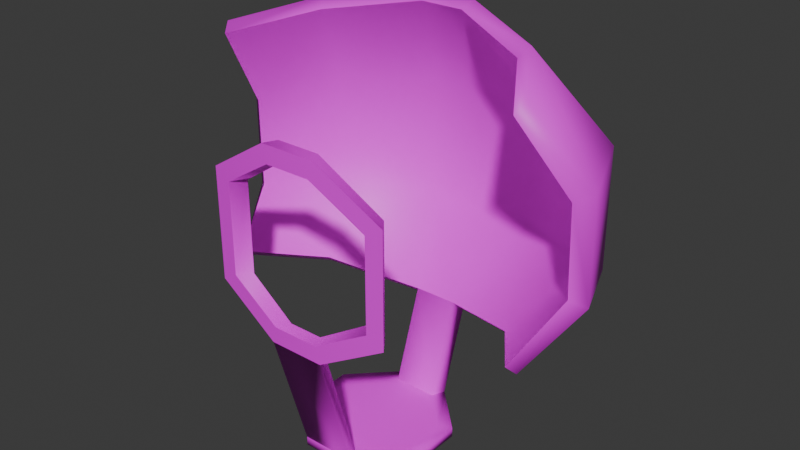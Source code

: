 # Source: flect.blend  (saved by Blender 4.4.30; exported with 4.5.12 LTS)
import bpy
from mathutils import Matrix  # noqa: F401  (used for matrix-valued properties, if any)

bpy.ops.wm.read_factory_settings(use_empty=True)
scene = bpy.context.scene
scene.name = 'Scene'

# ---- collections
col_collection = bpy.data.collections.new('Collection'); scene.collection.children.link(col_collection)

# ---- images (referenced by path relative to the original .blend; pixels are not part of the script)
import os
ASSET_DIR = os.environ.get("B2B_ASSET_DIR", "")  # directory of the original .blend (textures are referenced by path, not embedded)
HERE = os.path.dirname(os.path.abspath(__file__))  # packed textures are extracted next to this script under _unpacked/

def load_image(name, relpath, width, height, colorspace="sRGB"):
    """Load a texture the original file referenced (path relative to the .blend, or extracted next to this script)."""
    p = next((c for c in (os.path.join(HERE, relpath), os.path.join(ASSET_DIR, relpath)) if relpath and os.path.exists(c)), "")
    if p:
        img = bpy.data.images.load(p, check_existing=True)
        img.name = name
    else:  # same state as the original file: an image datablock whose file is absent (Cycles renders it pink)
        img = bpy.data.images.new(name, width, height)
        img.source = "FILE"
        img.filepath = "//" + (relpath or name)
    img.colorspace_settings.name = colorspace
    return img
img_flect = load_image('flect', 'flect.png', 1024, 1024, 'sRGB')

# ---- materials (node trees are filled in below, after node groups)
mat_material = bpy.data.materials.new('Material')

# ---- material node trees
mat_material.use_nodes = True; mat_material.node_tree.nodes.clear()
_N = mat_material.node_tree.nodes; _L = mat_material.node_tree.links
n0 = _N.new('ShaderNodeBsdfPrincipled'); n0.name = 'Principled BSDF'; n0.location = (10, 300)
n1 = _N.new('ShaderNodeOutputMaterial'); n1.name = 'Material Output'; n1.location = (300, 300)
n2 = _N.new('ShaderNodeTexImage'); n2.name = 'Image Texture'; n2.location = (-328, 222)
n2.image = img_flect
_L.new(n0.outputs[0], n1.inputs[0])
_L.new(n2.outputs[0], n0.inputs[0])
n1.is_active_output = True

# ---- world
world_world = bpy.data.worlds.new('World'); scene.world = world_world
world_world.use_nodes = True; world_world.node_tree.nodes.clear()
_N = world_world.node_tree.nodes; _L = world_world.node_tree.links
n0 = _N.new('ShaderNodeOutputWorld'); n0.name = 'World Output'; n0.location = (300, 300)
n1 = _N.new('ShaderNodeBackground'); n1.name = 'Background'; n1.location = (10, 300)
n1.inputs[0].default_value = (0.05088, 0.05088, 0.05088, 1.0)
_L.new(n1.outputs[0], n0.inputs[0])
n0.is_active_output = True
world_world.color = (0.05088, 0.05088, 0.05088)
world_world.sun_shadow_jitter_overblur = 0.0

# ---- meshes
me_cube_004 = bpy.data.meshes.new('Cube.004')
me_cube_004.from_pydata([(0.424, -1.072, 4.983), (-0.424, 1.072, 4.983), (-1.072, 0.424, 4.983), (-1.072, -0.424, 4.983), (-0.424, -1.072, 4.983), (0.424, 1.072, 4.983), (1.072, 0.424, 4.983), (1.072, -0.424, 4.983), (0.424, 1.518, 11.16), (0.3349, 1.374, 11.03), (-0.3349, 1.374, 11.03), (-0.424, 1.518, 11.16), (0.8762, 2.473, 9.503), (-0.8762, 2.473, 9.503), (1.109, 2.651, 9.593), (-1.109, 2.651, 9.593), (1.109, 2.648, 7.483), (0.8762, 2.476, 7.583), (-0.8762, 2.476, 7.583), (-1.109, 2.648, 7.483), (0.3349, 1.35, 6.55), (-0.3349, 1.35, 6.55), (0.424, 1.489, 6.408), (-0.424, 1.489, 6.408), (0.3349, 0.8734, 5.124), (0.8734, 0.3349, 5.124), (-0.3349, -0.8734, 5.124), (-0.8734, -0.3349, 5.124), (0.8734, -0.3349, 5.124), (0.3349, -0.8734, 5.124), (-0.8734, 0.3349, 5.124), (-0.3349, 0.8734, 5.124), (0.424, 1.072, 5.124), (1.072, 0.424, 5.124), (-0.424, -1.072, 5.124), (-1.072, -0.424, 5.124), (1.072, -0.424, 5.124), (0.424, -1.072, 5.124), (-1.072, 0.424, 5.124), (-0.424, 1.072, 5.124), (-2.178, 1.758, 9.389), (-2.192, 1.778, 7.744), (-2.453, 1.932, 9.482), (-2.457, 1.937, 7.628), (2.453, 1.932, 9.482), (2.457, 1.937, 7.628), (2.192, 1.778, 7.744), (2.178, 1.758, 9.389), (1.657, 0.7917, 6.859), (1.646, 0.7796, 10.8), (1.763, 0.9305, 6.717), (-1.657, 0.7917, 6.859), (-1.763, 0.9305, 6.717), (1.753, 0.9237, 10.94), (-1.753, 0.9237, 10.94), (-1.646, 0.7796, 10.8), (-2.73, 0.4955, 9.274), (-2.754, 0.5327, 7.896), (-2.961, 0.6706, 9.367), (-2.976, 0.6911, 7.779), (2.961, 0.6706, 9.367), (2.976, 0.6911, 7.779), (2.754, 0.5327, 7.896), (2.73, 0.4955, 9.274), (2.408, -0.3017, 7.164), (2.384, -0.3581, 10.58), (2.497, -0.1628, 7.022), (-2.408, -0.3017, 7.164), (-2.497, -0.1628, 7.022), (2.473, -0.214, 10.71), (-2.473, -0.214, 10.71), (-2.384, -0.3581, 10.58), (-0.3559, -1.617, 7.279), (0.3559, -1.617, 7.279), (-0.2631, -1.419, 7.279), (0.2631, -1.419, 7.279), (-0.3504, -1.618, 9.633), (0.3504, -1.618, 9.633), (-0.2574, -1.419, 9.633), (0.2574, -1.419, 9.633), (-1.021, -1.339, 7.735), (-1.17, -1.536, 7.74), (1.17, -1.536, 7.74), (1.021, -1.339, 7.735), (-1.021, -1.339, 9.13), (-1.17, -1.536, 9.125), (1.17, -1.536, 9.125), (1.021, -1.339, 9.13), (-0.424, -1.61, 7.018), (0.424, -1.61, 7.018), (-0.3349, -1.411, 7.018), (0.3349, -1.411, 7.018), (-0.424, -1.61, 9.894), (0.424, -1.61, 9.894), (-0.3349, -1.411, 9.894), (0.3349, -1.411, 9.894), (1.43, -1.511, 7.587), (1.43, -1.511, 9.271), (1.281, -1.312, 9.271), (1.281, -1.312, 7.587), (-1.281, -1.312, 9.271), (-1.281, -1.312, 7.587), (-1.43, -1.511, 9.271), (-1.43, -1.511, 7.587)], [], [(7, 0, 37, 36), (17, 18, 13, 12), (9, 8, 53, 49), (15, 14, 8, 11), (19, 16, 14, 15), (13, 18, 41, 40), (20, 21, 18, 17), (22, 20, 48, 50), (23, 22, 16, 19), (21, 23, 52, 51), (24, 31, 21, 20), (39, 32, 22, 23), (31, 39, 23, 21), (15, 11, 54, 42), (12, 13, 10, 9), (23, 19, 43, 52), (9, 10, 11, 8), (5, 6, 33, 32), (0, 4, 34, 37), (6, 7, 36, 33), (2, 1, 39, 38), (4, 3, 35, 34), (3, 2, 38, 35), (1, 5, 32, 39), (25, 24, 32, 33), (27, 26, 34, 35), (29, 28, 36, 37), (31, 30, 38, 39), (32, 24, 20, 22), (28, 25, 33, 36), (30, 27, 35, 38), (37, 34, 88, 89), (2, 3, 4, 0, 7, 6, 5, 1), (28, 29, 26, 27, 30, 31, 24, 25), (45, 50, 66, 61), (53, 44, 60, 69), (40, 41, 57, 56), (47, 49, 65, 63), (50, 48, 64, 66), (48, 46, 62, 64), (20, 17, 46, 48), (19, 15, 42, 43), (10, 13, 40, 55), (12, 9, 49, 47), (14, 16, 45, 44), (16, 22, 50, 45), (8, 14, 44, 53), (17, 12, 47, 46), (18, 21, 51, 41), (11, 10, 55, 54), (57, 59, 58, 56), (60, 63, 65, 69), (66, 64, 62, 61), (61, 62, 63, 60), (67, 68, 59, 57), (56, 58, 70, 71), (43, 42, 58, 59), (54, 55, 71, 70), (41, 51, 67, 57), (44, 45, 61, 60), (42, 54, 70, 58), (52, 43, 59, 68), (46, 47, 63, 62), (49, 53, 69, 65), (55, 40, 56, 71), (51, 52, 68, 67), (91, 89, 96, 99), (34, 26, 90, 88), (26, 29, 91, 90), (29, 37, 89, 91), (94, 95, 93, 92), (84, 80, 81, 85), (78, 84, 85, 76), (79, 78, 76, 77), (99, 96, 97, 98), (103, 101, 100, 102), (87, 79, 77, 86), (94, 92, 102, 100), (83, 87, 86, 82), (75, 83, 82, 73), (88, 90, 101, 103), (93, 95, 98, 97), (72, 73, 89, 88), (75, 74, 90, 91), (77, 76, 92, 93), (78, 79, 95, 94), (82, 86, 97, 96), (87, 83, 99, 98), (80, 84, 100, 101), (85, 81, 103, 102), (84, 78, 94, 100), (74, 80, 101, 90), (73, 82, 96, 89), (83, 75, 91, 99), (86, 77, 93, 97), (76, 85, 102, 92), (81, 72, 88, 103), (79, 87, 98, 95), (80, 74, 72, 81), (74, 75, 73, 72)])
me_cube_004.polygons.foreach_set('use_smooth', [True] * 100)
_k = set([(9, 10), (9, 49), (10, 55), (20, 21), (20, 48), (21, 51), (22, 23), (24, 31), (24, 32), (26, 29), (26, 34), (29, 37), (31, 39), (32, 39), (34, 37), (48, 64), (49, 65), (51, 67), (55, 71), (56, 57), (56, 71), (57, 67), (62, 63), (62, 64), (63, 65), (72, 73), (72, 81), (73, 82), (74, 75), (74, 80), (75, 83), (76, 77), (76, 85), (77, 86), (78, 79), (78, 84), (79, 87), (80, 84), (81, 85), (82, 86), (83, 87), (88, 89), (88, 103), (89, 96), (90, 91), (90, 101), (91, 99), (92, 93), (92, 102), (93, 97), (94, 95), (94, 100), (95, 98), (96, 97), (98, 99), (100, 101), (102, 103)])
me_cube_004.attributes.new('sharp_edge', 'BOOLEAN', 'EDGE').data.foreach_set('value', [ (min(e.vertices), max(e.vertices)) in _k for e in me_cube_004.edges])
_uv = me_cube_004.uv_layers.new(name='UVMap')
_uv.uv.foreach_set('vector', [0.4666, 0.6171, 0.468, 0.5669, 0.4788, 0.5667, 0.4774, 0.6169, 0.2643, 0.4784, 0.2643, 0.613, 0.1169, 0.613, 0.1169, 0.4784, 0.2941, 0.6213, 0.2825, 0.6144, 0.329, 0.5124, 0.3406, 0.5206, 0.1205, 0.1035, 0.1205, 0.2739, -8.994e-08, 0.2212, -8.502e-08, 0.1561, 0.2825, 0.1035, 0.2825, 0.2739, 0.1205, 0.2739, 0.1205, 0.1035, 0.1169, 0.613, 0.2643, 0.613, 0.252, 0.714, 0.1258, 0.7129, 0.9584, 0.5197, 0.9584, 0.5711, 0.868, 0.6127, 0.868, 0.4781, 0.9033, 0.1055, 0.8912, 0.1098, 0.8909, 0.005519, 0.9033, -3.802e-08, 0.3828, 0.196, 0.3828, 0.2611, 0.2825, 0.3137, 0.2825, 0.1433, 0.8954, 0.8234, 0.8832, 0.8192, 0.8832, 0.7137, 0.8957, 0.7192, 0.4801, 0.5667, 0.4287, 0.5667, 0.4287, 0.4571, 0.4801, 0.4571, 0.234, 0.7638, 0.234, 0.8289, 0.1354, 0.8289, 0.1354, 0.7638, 0.6872, 0.8585, 0.6725, 0.854, 0.6735, 0.7505, 0.6872, 0.7432, 0.1205, 0.1035, -8.502e-08, 0.1561, 0.01744, 0.05407, 0.1291, 0.0002908, 0.1169, 0.4784, 0.1169, 0.613, 3.01e-08, 0.5714, 3.398e-08, 0.52, 0.3828, 0.196, 0.2825, 0.1433, 0.3349, 0.03986, 0.4217, 0.09312, 0.2941, 0.6213, 0.2941, 0.6727, 0.2825, 0.6795, 0.2825, 0.6144, 0.2449, 0.8289, 0.245, 0.8787, 0.2342, 0.8787, 0.234, 0.8289, 0.6525, 0.377, 0.5874, 0.377, 0.5874, 0.3662, 0.6525, 0.3662, 0.468, 0.6822, 0.4666, 0.6171, 0.4774, 0.6169, 0.4788, 0.682, 0.245, 0.714, 0.2449, 0.7638, 0.234, 0.7638, 0.2342, 0.714, 0.4778, 0.7217, 0.4793, 0.7719, 0.4685, 0.7717, 0.467, 0.7215, 0.4793, 0.7719, 0.4778, 0.837, 0.467, 0.8368, 0.4685, 0.7717, 0.2449, 0.7638, 0.2449, 0.8289, 0.234, 0.8289, 0.234, 0.7638, 0.6569, 0.8538, 0.6569, 0.7953, 0.6725, 0.7894, 0.6725, 0.8597, 0.5258, 0.7951, 0.5258, 0.8536, 0.5101, 0.8595, 0.5101, 0.7892, 0.5621, 0.89, 0.6206, 0.8901, 0.6265, 0.9057, 0.5562, 0.9056, 0.6206, 0.7589, 0.5621, 0.7588, 0.5562, 0.7432, 0.6265, 0.7433, 0.8569, 0.7901, 0.8423, 0.7947, 0.8423, 0.6793, 0.856, 0.6866, 0.6206, 0.8901, 0.6569, 0.8538, 0.6725, 0.8597, 0.6265, 0.9057, 0.5621, 0.7588, 0.5258, 0.7951, 0.5101, 0.7892, 0.5562, 0.7432, 0.6525, 0.3662, 0.5874, 0.3662, 0.5874, 0.2208, 0.6525, 0.2208, 0.4441, 0.954, 0.3983, 0.9993, 0.3283, 0.9985, 0.2825, 0.9522, 0.2825, 0.8822, 0.3283, 0.8369, 0.3983, 0.8377, 0.4441, 0.884, 0.6206, 0.8901, 0.5621, 0.89, 0.5258, 0.8536, 0.5258, 0.7951, 0.5621, 0.7588, 0.6206, 0.7589, 0.6569, 0.7953, 0.6569, 0.8538, 0.3349, 0.4172, 0.4217, 0.3639, 0.5012, 0.4203, 0.4277, 0.4571, 0.1024, 0.7255, 0.1354, 0.8601, 0.04109, 0.8365, 0.01398, 0.714, 0.868, 0.4845, 0.8674, 0.6106, 0.7717, 0.5952, 0.7706, 0.4895, 0.7298, 0.1074, 0.8028, 1.572e-08, 0.8909, 0.01285, 0.8272, 0.1125, 0.4217, 0.3639, 0.4306, 0.3558, 0.5101, 0.4134, 0.5012, 0.4203, 0.8069, 0.3023, 0.7303, 0.2335, 0.8261, 0.2181, 0.8909, 0.2746, 0.9584, 0.5197, 0.868, 0.4781, 0.9209, 0.377, 1.0, 0.4181, 0.2825, 0.1035, 0.1205, 0.1035, 0.1291, 0.0002908, 0.2715, -1.612e-08, 3.01e-08, 0.5714, 0.1169, 0.613, 0.1258, 0.7129, 0.01741, 0.6721, 0.1169, 0.4784, 3.398e-08, 0.52, 0.01741, 0.4192, 0.1258, 0.3784, 0.1205, 0.2739, 0.2825, 0.2739, 0.2715, 0.3773, 0.1291, 0.3771, 0.2825, 0.3137, 0.3828, 0.2611, 0.4217, 0.3639, 0.3349, 0.4172, -8.994e-08, 0.2212, 0.1205, 0.2739, 0.1291, 0.3771, 0.01744, 0.3233, 0.2643, 0.4784, 0.1169, 0.4784, 0.1258, 0.3784, 0.252, 0.3773, 0.868, 0.6127, 0.9584, 0.5711, 1.0, 0.6726, 0.9209, 0.7137, 0.2825, 0.6795, 0.2941, 0.6727, 0.3406, 0.7734, 0.329, 0.7816, 0.4971, 0.7895, 0.4801, 0.7986, 0.4801, 0.6767, 0.4979, 0.6836, 0.04109, 0.8365, 0.0262, 0.8376, 4.703e-09, 0.7196, 0.01398, 0.714, 0.4957, 0.8852, 0.4801, 0.886, 0.4802, 0.8016, 0.4957, 0.7986, 0.2821, 0.8338, 0.2652, 0.8247, 0.2643, 0.7188, 0.2821, 0.7119, 0.9064, 0.1972, 0.8909, 0.1964, 0.8909, 0.1098, 0.9063, 0.1128, 0.8161, 0.8029, 0.8012, 0.8019, 0.8283, 0.6793, 0.8423, 0.685, 0.7563, 0.9587, 0.7069, 0.8254, 0.8012, 0.8019, 0.8423, 0.9165, 0.329, 0.7816, 0.3406, 0.7734, 0.4287, 0.8301, 0.4171, 0.8369, 0.8674, 0.6106, 0.7909, 0.6793, 0.7069, 0.6516, 0.7717, 0.5952, 0.1354, 0.8601, 0.08602, 0.9934, -1.517e-08, 0.9512, 0.04109, 0.8365, 0.7069, 0.8254, 0.7398, 0.6909, 0.8283, 0.6793, 0.8012, 0.8019, 0.4217, 0.09312, 0.3349, 0.03986, 0.4277, 1.398e-08, 0.5012, 0.03677, 0.7303, 0.2335, 0.7298, 0.1074, 0.8272, 0.1125, 0.8261, 0.2181, 0.3406, 0.5206, 0.329, 0.5124, 0.4171, 0.4571, 0.4287, 0.4639, 0.7949, 0.377, 0.868, 0.4845, 0.7706, 0.4895, 0.7069, 0.3899, 0.4306, 0.1013, 0.4217, 0.09312, 0.5012, 0.03677, 0.5101, 0.04361, 0.4448, 0.8289, 0.4287, 0.8249, 0.4287, 0.7464, 0.4456, 0.7549, 0.4666, 0.7176, 0.4518, 0.7215, 0.4518, 0.5705, 0.4666, 0.5667, 0.6342, 0.7432, 0.5828, 0.7432, 0.5828, 0.5979, 0.6342, 0.5979, 0.2791, 0.7119, 0.2643, 0.7081, 0.2643, 0.5571, 0.2791, 0.5609, 0.4853, 0.5926, 0.4853, 0.5412, 0.5006, 0.5343, 0.5006, 0.5994, 0.8832, 0.7139, 0.8832, 0.8209, 0.868, 0.82, 0.868, 0.7137, 0.2794, 0.487, 0.2797, 0.5456, 0.2647, 0.5571, 0.2643, 0.4941, 0.2794, 0.4474, 0.2794, 0.487, 0.2643, 0.4941, 0.2643, 0.4403, 0.467, 0.8506, 0.4518, 0.8512, 0.4518, 0.7221, 0.467, 0.7215, 0.2602, 0.8437, 0.245, 0.8431, 0.245, 0.714, 0.2602, 0.7146, 0.2797, 0.3888, 0.2794, 0.4474, 0.2643, 0.4403, 0.2647, 0.3773, 0.4853, 0.5926, 0.5006, 0.5994, 0.4954, 0.6767, 0.4801, 0.6652, 0.6872, 0.8504, 0.6872, 0.7434, 0.7025, 0.7432, 0.7025, 0.8495, 0.4366, 0.6363, 0.4287, 0.5781, 0.4438, 0.5667, 0.4518, 0.6292, 0.8592, 0.8732, 0.8431, 0.8772, 0.8423, 0.8032, 0.8592, 0.7947, 0.5006, 0.5343, 0.4853, 0.5412, 0.4801, 0.4685, 0.4954, 0.4571, 0.5926, 0.2008, 0.6473, 0.2008, 0.6525, 0.2208, 0.5874, 0.2208, 0.5883, 0.5778, 0.6287, 0.5778, 0.6342, 0.5979, 0.5828, 0.5979, 0.6469, 0.02005, 0.5931, 0.02005, 0.5874, 0.0, 0.6525, 0.0, 0.6283, 0.3971, 0.5887, 0.3971, 0.5828, 0.377, 0.6342, 0.377, 0.7098, 0.1654, 0.7098, 0.059, 0.7298, 0.0478, 0.7298, 0.1771, 0.5301, 0.4357, 0.5301, 0.5428, 0.5101, 0.5542, 0.5101, 0.4248, 0.687, 0.5428, 0.687, 0.4357, 0.7069, 0.4248, 0.7069, 0.5542, 0.5301, 0.059, 0.5301, 0.1654, 0.5101, 0.1771, 0.5101, 0.0478, 0.687, 0.4357, 0.6283, 0.3971, 0.6342, 0.377, 0.7069, 0.4248, 0.6287, 0.5778, 0.687, 0.5428, 0.7069, 0.5542, 0.6342, 0.5979, 0.6473, 0.2008, 0.7098, 0.1654, 0.7298, 0.1771, 0.6525, 0.2208, 0.5301, 0.5428, 0.5883, 0.5778, 0.5828, 0.5979, 0.5101, 0.5542, 0.7098, 0.059, 0.6469, 0.02005, 0.6525, 0.0, 0.7298, 0.0478, 0.5931, 0.02005, 0.5301, 0.059, 0.5101, 0.0478, 0.5874, 0.0, 0.5301, 0.1654, 0.5926, 0.2008, 0.5874, 0.2208, 0.5101, 0.1771, 0.5887, 0.3971, 0.5301, 0.4357, 0.5101, 0.4248, 0.5828, 0.377, 0.4287, 0.735, 0.4366, 0.6767, 0.4518, 0.6838, 0.4438, 0.7464, 0.4366, 0.6767, 0.4366, 0.6363, 0.4518, 0.6292, 0.4518, 0.6838])
me_cube_004.materials.append(mat_material)
me_cube_004.use_mirror_vertex_groups = False
me_cube_004.update()

# ---- objects
ob_cube_004 = bpy.data.objects.new('Cube.004', me_cube_004)

# ---- transforms, parenting, visibility, modifiers, constraints
ob_cube_004.location = (0.0, 0.0, 0.0)
ob_cube_004.lock_rotations_4d = False
ob_cube_004.empty_display_type = 'ARROWS'
ob_cube_004.lineart.crease_threshold = 0.0

# ---- collection membership
col_collection.objects.link(ob_cube_004)

# ---- scene / render settings (as saved in the file)
scene.frame_start = 1; scene.frame_end = 250; scene.frame_set(1)
scene.render.engine = 'CYCLES'
scene.cycles.bake_type = 'DIFFUSE'
bpy.context.view_layer.update()

# ---- added for rendering (the .blend has no active camera and no usable light): camera, sun
cam_auto = bpy.data.cameras.new('AutoCamera')
cam_auto.lens = 50.0
cam_auto.sensor_width = 36.0
cam_auto.clip_end = 1000.0
ob_auto_camera = bpy.data.objects.new('AutoCamera', cam_auto)
scene.collection.objects.link(ob_auto_camera)
ob_auto_camera.location = (8.86771, -10.1245, 15.1678)
ob_auto_camera.rotation_euler = (1.09748, -7.21219e-08, 0.694738)
scene.camera = ob_auto_camera
light_auto_sun = bpy.data.lights.new('AutoSun', 'SUN')
light_auto_sun.energy = 3.0
light_auto_sun.angle = 0.0523599
ob_auto_sun = bpy.data.objects.new('AutoSun', light_auto_sun)
scene.collection.objects.link(ob_auto_sun)
ob_auto_sun.rotation_euler = (0.872665, 0.174533, 0.523599)
bpy.context.view_layer.update()
